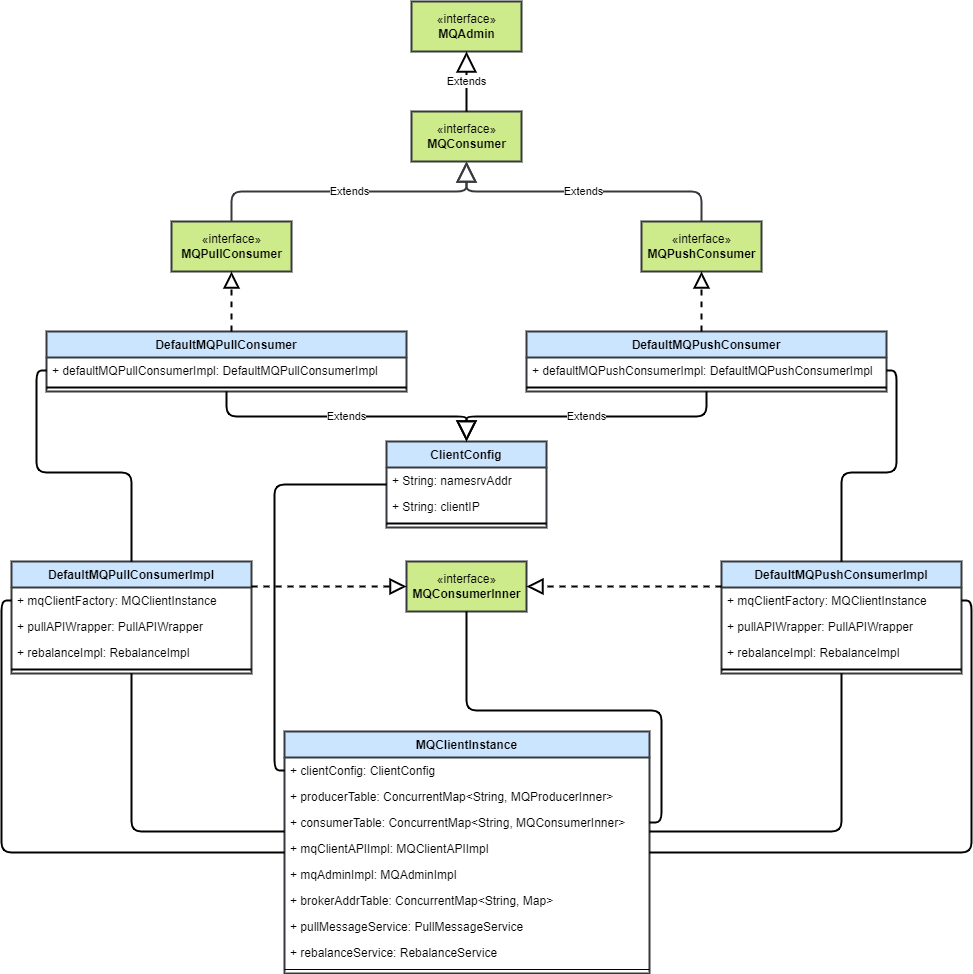

The diagram above was exported from draw.io. Its source (the exported page's mxGraphModel, read from the mxfile embedded in the PNG):
<mxGraphModel dx="1932" dy="800" grid="1" gridSize="10" guides="1" tooltips="1" connect="1" arrows="1" fold="1" page="1" pageScale="1" pageWidth="850" pageHeight="1100" math="0" shadow="0">
  <root>
    <mxCell id="0" />
    <mxCell id="1" parent="0" />
    <mxCell id="2" value="«interface»&lt;br&gt;&lt;b&gt;MQAdmin&lt;/b&gt;" style="html=1;strokeWidth=2;fillColor=#cdeb8b;strokeColor=#36393d;" vertex="1" parent="1">
      <mxGeometry x="370" y="40" width="110" height="50" as="geometry" />
    </mxCell>
    <mxCell id="3" value="«interface»&lt;br&gt;&lt;b&gt;MQConsumer&lt;/b&gt;" style="html=1;strokeWidth=2;fillColor=#cdeb8b;strokeColor=#36393d;" vertex="1" parent="1">
      <mxGeometry x="370" y="150" width="110" height="50" as="geometry" />
    </mxCell>
    <mxCell id="14" value="«interface»&lt;br&gt;&lt;b&gt;MQPullConsumer&lt;/b&gt;" style="html=1;strokeWidth=2;fillColor=#cdeb8b;strokeColor=#36393d;" vertex="1" parent="1">
      <mxGeometry x="130" y="260" width="120" height="50" as="geometry" />
    </mxCell>
    <mxCell id="15" value="«interface»&lt;br&gt;&lt;b&gt;MQPushConsumer&lt;/b&gt;" style="html=1;strokeWidth=2;fillColor=#cdeb8b;strokeColor=#36393d;" vertex="1" parent="1">
      <mxGeometry x="600" y="260" width="120" height="50" as="geometry" />
    </mxCell>
    <mxCell id="16" value="DefaultMQPullConsumer" style="swimlane;fontStyle=1;align=center;verticalAlign=top;childLayout=stackLayout;horizontal=1;startSize=26;horizontalStack=0;resizeParent=1;resizeParentMax=0;resizeLast=0;collapsible=1;marginBottom=0;swimlaneLine=1;glass=0;strokeWidth=2;fillColor=#cce5ff;strokeColor=#36393d;" vertex="1" parent="1">
      <mxGeometry x="5" y="370" width="360" height="60" as="geometry">
        <mxRectangle x="100" y="300" width="100" height="26" as="alternateBounds" />
      </mxGeometry>
    </mxCell>
    <mxCell id="17" value="+ defaultMQPullConsumerImpl: DefaultMQPullConsumerImpl" style="text;strokeColor=none;fillColor=none;align=left;verticalAlign=top;spacingLeft=4;spacingRight=4;overflow=hidden;rotatable=0;points=[[0,0.5],[1,0.5]];portConstraint=eastwest;strokeWidth=2;" vertex="1" parent="16">
      <mxGeometry y="26" width="360" height="26" as="geometry" />
    </mxCell>
    <mxCell id="18" value="" style="line;strokeWidth=2;fillColor=none;align=left;verticalAlign=middle;spacingTop=-1;spacingLeft=3;spacingRight=3;rotatable=0;labelPosition=right;points=[];portConstraint=eastwest;" vertex="1" parent="16">
      <mxGeometry y="52" width="360" height="8" as="geometry" />
    </mxCell>
    <mxCell id="24" value="DefaultMQPushConsumer" style="swimlane;fontStyle=1;align=center;verticalAlign=top;childLayout=stackLayout;horizontal=1;startSize=26;horizontalStack=0;resizeParent=1;resizeParentMax=0;resizeLast=0;collapsible=1;marginBottom=0;swimlaneLine=1;glass=0;strokeWidth=2;fillColor=#cce5ff;strokeColor=#36393d;" vertex="1" parent="1">
      <mxGeometry x="485" y="370" width="360" height="60" as="geometry">
        <mxRectangle x="100" y="300" width="100" height="26" as="alternateBounds" />
      </mxGeometry>
    </mxCell>
    <mxCell id="25" value="+ defaultMQPushConsumerImpl: DefaultMQPushConsumerImpl" style="text;strokeColor=none;fillColor=none;align=left;verticalAlign=top;spacingLeft=4;spacingRight=4;overflow=hidden;rotatable=0;points=[[0,0.5],[1,0.5]];portConstraint=eastwest;strokeWidth=2;" vertex="1" parent="24">
      <mxGeometry y="26" width="360" height="26" as="geometry" />
    </mxCell>
    <mxCell id="26" value="" style="line;strokeWidth=2;fillColor=none;align=left;verticalAlign=middle;spacingTop=-1;spacingLeft=3;spacingRight=3;rotatable=0;labelPosition=right;points=[];portConstraint=eastwest;" vertex="1" parent="24">
      <mxGeometry y="52" width="360" height="8" as="geometry" />
    </mxCell>
    <mxCell id="28" value="ClientConfig" style="swimlane;fontStyle=1;align=center;verticalAlign=top;childLayout=stackLayout;horizontal=1;startSize=26;horizontalStack=0;resizeParent=1;resizeParentMax=0;resizeLast=0;collapsible=1;marginBottom=0;glass=0;fillColor=#cce5ff;strokeWidth=2;strokeColor=#36393d;" vertex="1" parent="1">
      <mxGeometry x="345" y="480" width="160" height="86" as="geometry" />
    </mxCell>
    <mxCell id="29" value="+ String: namesrvAddr" style="text;strokeColor=none;fillColor=none;align=left;verticalAlign=top;spacingLeft=4;spacingRight=4;overflow=hidden;rotatable=0;points=[[0,0.5],[1,0.5]];portConstraint=eastwest;glass=0;strokeWidth=2;" vertex="1" parent="28">
      <mxGeometry y="26" width="160" height="26" as="geometry" />
    </mxCell>
    <mxCell id="40" value="+ String: clientIP" style="text;strokeColor=none;fillColor=none;align=left;verticalAlign=top;spacingLeft=4;spacingRight=4;overflow=hidden;rotatable=0;points=[[0,0.5],[1,0.5]];portConstraint=eastwest;glass=0;strokeWidth=2;" vertex="1" parent="28">
      <mxGeometry y="52" width="160" height="26" as="geometry" />
    </mxCell>
    <mxCell id="30" value="" style="line;strokeWidth=2;fillColor=none;align=left;verticalAlign=middle;spacingTop=-1;spacingLeft=3;spacingRight=3;rotatable=0;labelPosition=right;points=[];portConstraint=eastwest;glass=0;" vertex="1" parent="28">
      <mxGeometry y="78" width="160" height="8" as="geometry" />
    </mxCell>
    <mxCell id="32" value="" style="endArrow=block;dashed=1;endFill=0;endSize=12;html=1;edgeStyle=elbowEdgeStyle;strokeWidth=2;" edge="1" parent="1" source="16" target="14">
      <mxGeometry width="160" relative="1" as="geometry">
        <mxPoint x="410" y="360" as="sourcePoint" />
        <mxPoint x="570" y="360" as="targetPoint" />
      </mxGeometry>
    </mxCell>
    <mxCell id="33" value="" style="endArrow=block;dashed=1;endFill=0;endSize=12;html=1;edgeStyle=elbowEdgeStyle;strokeWidth=2;" edge="1" parent="1" source="24" target="15">
      <mxGeometry width="160" relative="1" as="geometry">
        <mxPoint x="320" y="380" as="sourcePoint" />
        <mxPoint x="320" y="310" as="targetPoint" />
      </mxGeometry>
    </mxCell>
    <mxCell id="34" value="Extends" style="endArrow=block;endSize=16;endFill=0;html=1;edgeStyle=orthogonalEdgeStyle;strokeWidth=2;fillColor=#cce5ff;strokeColor=#36393d;" edge="1" parent="1" source="14" target="3">
      <mxGeometry width="160" relative="1" as="geometry">
        <mxPoint x="410" y="360" as="sourcePoint" />
        <mxPoint x="570" y="360" as="targetPoint" />
        <Array as="points">
          <mxPoint x="190" y="230" />
          <mxPoint x="425" y="230" />
        </Array>
      </mxGeometry>
    </mxCell>
    <mxCell id="35" value="Extends" style="endArrow=block;endSize=16;endFill=0;html=1;edgeStyle=orthogonalEdgeStyle;strokeWidth=2;fillColor=#cce5ff;strokeColor=#36393d;" edge="1" parent="1" source="15" target="3">
      <mxGeometry width="160" relative="1" as="geometry">
        <mxPoint x="320" y="260" as="sourcePoint" />
        <mxPoint x="435" y="200" as="targetPoint" />
        <Array as="points">
          <mxPoint x="660" y="230" />
          <mxPoint x="425" y="230" />
        </Array>
      </mxGeometry>
    </mxCell>
    <mxCell id="36" value="Extends" style="endArrow=block;endSize=16;endFill=0;html=1;edgeStyle=orthogonalEdgeStyle;strokeWidth=2;" edge="1" parent="1" source="3" target="2">
      <mxGeometry width="160" relative="1" as="geometry">
        <mxPoint x="330" y="270" as="sourcePoint" />
        <mxPoint x="445" y="210" as="targetPoint" />
        <mxPoint as="offset" />
      </mxGeometry>
    </mxCell>
    <mxCell id="38" value="Extends" style="endArrow=block;endSize=16;endFill=0;html=1;edgeStyle=orthogonalEdgeStyle;strokeWidth=2;" edge="1" parent="1" source="16" target="28">
      <mxGeometry width="160" relative="1" as="geometry">
        <mxPoint x="380" y="340" as="sourcePoint" />
        <mxPoint x="540" y="340" as="targetPoint" />
      </mxGeometry>
    </mxCell>
    <mxCell id="39" value="Extends" style="endArrow=block;endSize=16;endFill=0;html=1;edgeStyle=orthogonalEdgeStyle;strokeWidth=2;" edge="1" parent="1" source="24" target="28">
      <mxGeometry width="160" relative="1" as="geometry">
        <mxPoint x="200" y="440" as="sourcePoint" />
        <mxPoint x="435" y="490" as="targetPoint" />
      </mxGeometry>
    </mxCell>
    <mxCell id="41" value="DefaultMQPushConsumerImpl" style="swimlane;fontStyle=1;align=center;verticalAlign=top;childLayout=stackLayout;horizontal=1;startSize=26;horizontalStack=0;resizeParent=1;resizeParentMax=0;resizeLast=0;collapsible=1;marginBottom=0;glass=0;fillColor=#cce5ff;strokeWidth=2;strokeColor=#36393d;" vertex="1" parent="1">
      <mxGeometry x="680" y="600" width="240" height="112" as="geometry" />
    </mxCell>
    <mxCell id="42" value="+ mqClientFactory: MQClientInstance" style="text;strokeColor=none;fillColor=none;align=left;verticalAlign=top;spacingLeft=4;spacingRight=4;overflow=hidden;rotatable=0;points=[[0,0.5],[1,0.5]];portConstraint=eastwest;glass=0;strokeWidth=2;" vertex="1" parent="41">
      <mxGeometry y="26" width="240" height="26" as="geometry" />
    </mxCell>
    <mxCell id="56" value="+ pullAPIWrapper: PullAPIWrapper" style="text;strokeColor=none;fillColor=none;align=left;verticalAlign=top;spacingLeft=4;spacingRight=4;overflow=hidden;rotatable=0;points=[[0,0.5],[1,0.5]];portConstraint=eastwest;glass=0;strokeWidth=2;" vertex="1" parent="41">
      <mxGeometry y="52" width="240" height="26" as="geometry" />
    </mxCell>
    <mxCell id="57" value="+ rebalanceImpl: RebalanceImpl" style="text;strokeColor=none;fillColor=none;align=left;verticalAlign=top;spacingLeft=4;spacingRight=4;overflow=hidden;rotatable=0;points=[[0,0.5],[1,0.5]];portConstraint=eastwest;glass=0;strokeWidth=2;" vertex="1" parent="41">
      <mxGeometry y="78" width="240" height="26" as="geometry" />
    </mxCell>
    <mxCell id="43" value="" style="line;strokeWidth=2;fillColor=none;align=left;verticalAlign=middle;spacingTop=-1;spacingLeft=3;spacingRight=3;rotatable=0;labelPosition=right;points=[];portConstraint=eastwest;glass=0;" vertex="1" parent="41">
      <mxGeometry y="104" width="240" height="8" as="geometry" />
    </mxCell>
    <mxCell id="45" value="«interface»&lt;br&gt;&lt;b&gt;MQConsumerInner&lt;/b&gt;" style="html=1;glass=0;fillColor=#cdeb8b;strokeWidth=2;strokeColor=#36393d;" vertex="1" parent="1">
      <mxGeometry x="365" y="600" width="120" height="50" as="geometry" />
    </mxCell>
    <mxCell id="46" value="DefaultMQPullConsumerImpl" style="swimlane;fontStyle=1;align=center;verticalAlign=top;childLayout=stackLayout;horizontal=1;startSize=26;horizontalStack=0;resizeParent=1;resizeParentMax=0;resizeLast=0;collapsible=1;marginBottom=0;glass=0;fillColor=#cce5ff;strokeWidth=2;strokeColor=#36393d;" vertex="1" parent="1">
      <mxGeometry x="-30" y="600" width="240" height="112" as="geometry" />
    </mxCell>
    <mxCell id="47" value="+ mqClientFactory: MQClientInstance" style="text;strokeColor=none;fillColor=none;align=left;verticalAlign=top;spacingLeft=4;spacingRight=4;overflow=hidden;rotatable=0;points=[[0,0.5],[1,0.5]];portConstraint=eastwest;glass=0;strokeWidth=2;" vertex="1" parent="46">
      <mxGeometry y="26" width="240" height="26" as="geometry" />
    </mxCell>
    <mxCell id="54" value="+ pullAPIWrapper: PullAPIWrapper" style="text;strokeColor=none;fillColor=none;align=left;verticalAlign=top;spacingLeft=4;spacingRight=4;overflow=hidden;rotatable=0;points=[[0,0.5],[1,0.5]];portConstraint=eastwest;glass=0;strokeWidth=2;" vertex="1" parent="46">
      <mxGeometry y="52" width="240" height="26" as="geometry" />
    </mxCell>
    <mxCell id="55" value="+ rebalanceImpl: RebalanceImpl" style="text;strokeColor=none;fillColor=none;align=left;verticalAlign=top;spacingLeft=4;spacingRight=4;overflow=hidden;rotatable=0;points=[[0,0.5],[1,0.5]];portConstraint=eastwest;glass=0;strokeWidth=2;" vertex="1" parent="46">
      <mxGeometry y="78" width="240" height="26" as="geometry" />
    </mxCell>
    <mxCell id="48" value="" style="line;strokeWidth=2;fillColor=none;align=left;verticalAlign=middle;spacingTop=-1;spacingLeft=3;spacingRight=3;rotatable=0;labelPosition=right;points=[];portConstraint=eastwest;glass=0;" vertex="1" parent="46">
      <mxGeometry y="104" width="240" height="8" as="geometry" />
    </mxCell>
    <mxCell id="50" value="" style="endArrow=block;dashed=1;endFill=0;endSize=12;html=1;edgeStyle=orthogonalEdgeStyle;strokeWidth=2;" edge="1" parent="1" source="41" target="45">
      <mxGeometry width="160" relative="1" as="geometry">
        <mxPoint x="480" y="520" as="sourcePoint" />
        <mxPoint x="640" y="520" as="targetPoint" />
        <Array as="points">
          <mxPoint x="530" y="625" />
          <mxPoint x="530" y="625" />
        </Array>
      </mxGeometry>
    </mxCell>
    <mxCell id="51" value="" style="endArrow=block;dashed=1;endFill=0;endSize=12;html=1;edgeStyle=orthogonalEdgeStyle;strokeWidth=2;" edge="1" parent="1" source="46" target="45">
      <mxGeometry width="160" relative="1" as="geometry">
        <mxPoint x="550" y="653" as="sourcePoint" />
        <mxPoint x="495" y="653" as="targetPoint" />
        <Array as="points">
          <mxPoint x="330" y="625" />
          <mxPoint x="330" y="625" />
        </Array>
      </mxGeometry>
    </mxCell>
    <mxCell id="53" style="edgeStyle=orthogonalEdgeStyle;html=1;endArrow=none;endFill=0;strokeWidth=2;" edge="1" parent="1" source="17" target="46">
      <mxGeometry relative="1" as="geometry" />
    </mxCell>
    <mxCell id="58" value="MQClientInstance" style="swimlane;fontStyle=1;align=center;verticalAlign=top;childLayout=stackLayout;horizontal=1;startSize=26;horizontalStack=0;resizeParent=1;resizeParentMax=0;resizeLast=0;collapsible=1;marginBottom=0;glass=0;strokeWidth=2;fillColor=#cce5ff;strokeColor=#36393d;" vertex="1" parent="1">
      <mxGeometry x="243" y="770" width="365" height="242" as="geometry" />
    </mxCell>
    <mxCell id="59" value="+ clientConfig: ClientConfig" style="text;strokeColor=none;fillColor=none;align=left;verticalAlign=top;spacingLeft=4;spacingRight=4;overflow=hidden;rotatable=0;points=[[0,0.5],[1,0.5]];portConstraint=eastwest;glass=0;" vertex="1" parent="58">
      <mxGeometry y="26" width="365" height="26" as="geometry" />
    </mxCell>
    <mxCell id="62" value="+ producerTable: ConcurrentMap&lt;String, MQProducerInner&gt;" style="text;strokeColor=none;fillColor=none;align=left;verticalAlign=top;spacingLeft=4;spacingRight=4;overflow=hidden;rotatable=0;points=[[0,0.5],[1,0.5]];portConstraint=eastwest;glass=0;" vertex="1" parent="58">
      <mxGeometry y="52" width="365" height="26" as="geometry" />
    </mxCell>
    <mxCell id="64" value="+ consumerTable: ConcurrentMap&lt;String, MQConsumerInner&gt;" style="text;strokeColor=none;fillColor=none;align=left;verticalAlign=top;spacingLeft=4;spacingRight=4;overflow=hidden;rotatable=0;points=[[0,0.5],[1,0.5]];portConstraint=eastwest;glass=0;" vertex="1" parent="58">
      <mxGeometry y="78" width="365" height="26" as="geometry" />
    </mxCell>
    <mxCell id="65" value="+ mqClientAPIImpl: MQClientAPIImpl" style="text;strokeColor=none;fillColor=none;align=left;verticalAlign=top;spacingLeft=4;spacingRight=4;overflow=hidden;rotatable=0;points=[[0,0.5],[1,0.5]];portConstraint=eastwest;glass=0;" vertex="1" parent="58">
      <mxGeometry y="104" width="365" height="26" as="geometry" />
    </mxCell>
    <mxCell id="67" value="+ mqAdminImpl: MQAdminImpl" style="text;strokeColor=none;fillColor=none;align=left;verticalAlign=top;spacingLeft=4;spacingRight=4;overflow=hidden;rotatable=0;points=[[0,0.5],[1,0.5]];portConstraint=eastwest;glass=0;" vertex="1" parent="58">
      <mxGeometry y="130" width="365" height="26" as="geometry" />
    </mxCell>
    <mxCell id="66" value="+ brokerAddrTable: ConcurrentMap&lt;String, Map&gt;" style="text;strokeColor=none;fillColor=none;align=left;verticalAlign=top;spacingLeft=4;spacingRight=4;overflow=hidden;rotatable=0;points=[[0,0.5],[1,0.5]];portConstraint=eastwest;glass=0;" vertex="1" parent="58">
      <mxGeometry y="156" width="365" height="26" as="geometry" />
    </mxCell>
    <mxCell id="68" value="+ pullMessageService: PullMessageService" style="text;strokeColor=none;fillColor=none;align=left;verticalAlign=top;spacingLeft=4;spacingRight=4;overflow=hidden;rotatable=0;points=[[0,0.5],[1,0.5]];portConstraint=eastwest;glass=0;" vertex="1" parent="58">
      <mxGeometry y="182" width="365" height="26" as="geometry" />
    </mxCell>
    <mxCell id="69" value="+ rebalanceService: RebalanceService" style="text;strokeColor=none;fillColor=none;align=left;verticalAlign=top;spacingLeft=4;spacingRight=4;overflow=hidden;rotatable=0;points=[[0,0.5],[1,0.5]];portConstraint=eastwest;glass=0;" vertex="1" parent="58">
      <mxGeometry y="208" width="365" height="26" as="geometry" />
    </mxCell>
    <mxCell id="60" value="" style="line;strokeWidth=1;fillColor=none;align=left;verticalAlign=middle;spacingTop=-1;spacingLeft=3;spacingRight=3;rotatable=0;labelPosition=right;points=[];portConstraint=eastwest;glass=0;" vertex="1" parent="58">
      <mxGeometry y="234" width="365" height="8" as="geometry" />
    </mxCell>
    <mxCell id="63" style="edgeStyle=orthogonalEdgeStyle;html=1;endArrow=none;endFill=0;strokeWidth=2;" edge="1" parent="1" source="25" target="41">
      <mxGeometry relative="1" as="geometry" />
    </mxCell>
    <mxCell id="70" style="edgeStyle=orthogonalEdgeStyle;html=1;endArrow=none;endFill=0;strokeWidth=2;" edge="1" parent="1" source="42" target="58">
      <mxGeometry relative="1" as="geometry">
        <Array as="points">
          <mxPoint x="930" y="639" />
          <mxPoint x="930" y="891" />
        </Array>
      </mxGeometry>
    </mxCell>
    <mxCell id="71" style="edgeStyle=orthogonalEdgeStyle;html=1;endArrow=none;endFill=0;strokeWidth=2;" edge="1" parent="1" source="47" target="58">
      <mxGeometry relative="1" as="geometry">
        <Array as="points">
          <mxPoint x="-40" y="639" />
          <mxPoint x="-40" y="891" />
        </Array>
      </mxGeometry>
    </mxCell>
    <mxCell id="72" style="edgeStyle=orthogonalEdgeStyle;html=1;endArrow=none;endFill=0;strokeWidth=2;" edge="1" parent="1" source="59" target="28">
      <mxGeometry relative="1" as="geometry">
        <Array as="points">
          <mxPoint x="233" y="809" />
          <mxPoint x="233" y="523" />
        </Array>
      </mxGeometry>
    </mxCell>
    <mxCell id="73" style="edgeStyle=orthogonalEdgeStyle;html=1;endArrow=none;endFill=0;strokeWidth=2;" edge="1" parent="1" source="64" target="41">
      <mxGeometry relative="1" as="geometry">
        <Array as="points">
          <mxPoint x="800" y="870" />
        </Array>
      </mxGeometry>
    </mxCell>
    <mxCell id="74" style="edgeStyle=orthogonalEdgeStyle;html=1;endArrow=none;endFill=0;strokeWidth=2;" edge="1" parent="1" source="64" target="46">
      <mxGeometry relative="1" as="geometry">
        <Array as="points">
          <mxPoint x="90" y="870" />
        </Array>
      </mxGeometry>
    </mxCell>
    <mxCell id="75" style="edgeStyle=orthogonalEdgeStyle;html=1;endArrow=none;endFill=0;strokeWidth=2;" edge="1" parent="1" source="64" target="45">
      <mxGeometry relative="1" as="geometry">
        <Array as="points">
          <mxPoint x="620" y="861" />
          <mxPoint x="620" y="749" />
          <mxPoint x="425" y="749" />
        </Array>
      </mxGeometry>
    </mxCell>
  </root>
</mxGraphModel>